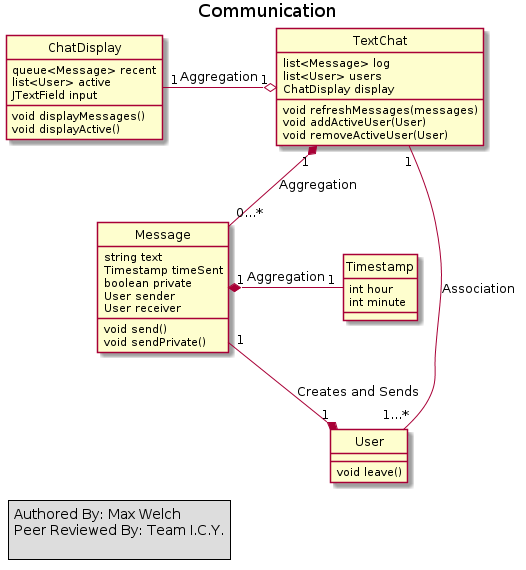

The diagram above was rendered by PlantUML. Its source (embedded in the PNG):
@startuml

hide circles
Title Communication

legend left
Authored By: Max Welch
Peer Reviewed By: Team I.C.Y.

end legend

class TextChat {
list<Message> log
list<User> users
ChatDisplay display
void refreshMessages(messages)
void addActiveUser(User)
void removeActiveUser(User)
}

class ChatDisplay {
queue<Message> recent
list<User> active
JTextField input
void displayMessages()
void displayActive()
}
TextChat "1" o-left- "1" ChatDisplay :Aggregation

class User {
void leave()
}

TextChat "1" -- "1...*" User : Association

class Message {
string text
Timestamp timeSent
boolean private
User sender
User receiver
void send()
void sendPrivate()
}

Message "1" -up-* "1" User: Creates and Sends
Message "0...*" -down-* "1" TextChat: Aggregation

class Timestamp{
int hour
int minute
}

Timestamp "1" -left-* "1" Message: Aggregation
@enduml